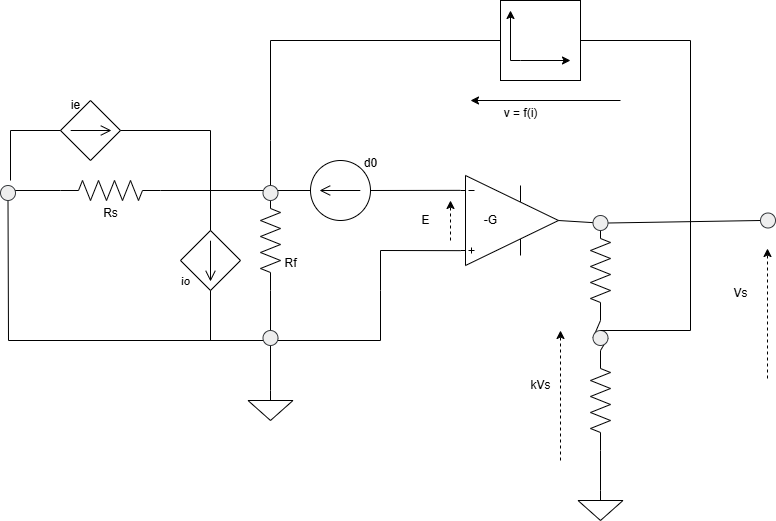

The diagram above was exported from draw.io. Its source (the exported page's mxGraphModel, read from the mxfile embedded in the PNG):
<mxGraphModel dx="1426" dy="841" grid="1" gridSize="10" guides="1" tooltips="1" connect="1" arrows="1" fold="1" page="1" pageScale="1" pageWidth="827" pageHeight="1169" math="0" shadow="0">
  <root>
    <mxCell id="0" />
    <mxCell id="1" parent="0" />
    <mxCell id="RcXGW9HgyAAi-VoDLe3w-1" value="" style="pointerEvents=1;verticalLabelPosition=bottom;shadow=0;dashed=0;align=center;html=1;verticalAlign=top;shape=mxgraph.electrical.signal_sources.source;aspect=fixed;points=[[0.5,0,0],[1,0.5,0],[0.5,1,0],[0,0.5,0]];elSignalType=dc2;elSourceType=dependent;" vertex="1" parent="1">
      <mxGeometry x="210" y="330" width="60" height="60" as="geometry" />
    </mxCell>
    <mxCell id="RcXGW9HgyAAi-VoDLe3w-2" value="" style="verticalLabelPosition=bottom;shadow=0;dashed=0;align=center;html=1;verticalAlign=top;shape=mxgraph.electrical.abstract.operational_amp_1;" vertex="1" parent="1">
      <mxGeometry x="490" y="275" width="98" height="90" as="geometry" />
    </mxCell>
    <mxCell id="RcXGW9HgyAAi-VoDLe3w-3" value="" style="pointerEvents=1;verticalLabelPosition=bottom;shadow=0;dashed=0;align=center;html=1;verticalAlign=top;shape=mxgraph.electrical.resistors.resistor_2;rotation=90;" vertex="1" parent="1">
      <mxGeometry x="250" y="330" width="100" height="20" as="geometry" />
    </mxCell>
    <mxCell id="RcXGW9HgyAAi-VoDLe3w-4" value="" style="pointerEvents=1;verticalLabelPosition=bottom;shadow=0;dashed=0;align=center;html=1;verticalAlign=top;shape=mxgraph.electrical.signal_sources.source;aspect=fixed;points=[[0.5,0,0],[1,0.5,0],[0.5,1,0],[0,0.5,0]];elSignalType=dc2;elSourceType=dependent;rotation=-90;" vertex="1" parent="1">
      <mxGeometry x="90" y="200" width="60" height="60" as="geometry" />
    </mxCell>
    <mxCell id="RcXGW9HgyAAi-VoDLe3w-5" value="" style="pointerEvents=1;verticalLabelPosition=bottom;shadow=0;dashed=0;align=center;html=1;verticalAlign=top;shape=mxgraph.electrical.resistors.resistor_2;rotation=0;" vertex="1" parent="1">
      <mxGeometry x="90" y="280" width="100" height="20" as="geometry" />
    </mxCell>
    <mxCell id="RcXGW9HgyAAi-VoDLe3w-6" value="" style="pointerEvents=1;verticalLabelPosition=bottom;shadow=0;dashed=0;align=center;html=1;verticalAlign=top;shape=mxgraph.electrical.signal_sources.source;aspect=fixed;points=[[0.5,0,0],[1,0.5,0],[0.5,1,0],[0,0.5,0]];elSignalType=dc1;rotation=-180;" vertex="1" parent="1">
      <mxGeometry x="340" y="260" width="60" height="60" as="geometry" />
    </mxCell>
    <mxCell id="RcXGW9HgyAAi-VoDLe3w-7" value="" style="whiteSpace=wrap;html=1;aspect=fixed;" vertex="1" parent="1">
      <mxGeometry x="530" y="100" width="80" height="80" as="geometry" />
    </mxCell>
    <mxCell id="RcXGW9HgyAAi-VoDLe3w-9" value="" style="endArrow=none;html=1;rounded=0;entryX=0;entryY=0.165;entryDx=0;entryDy=0;entryPerimeter=0;exitX=0;exitY=0.5;exitDx=0;exitDy=0;exitPerimeter=0;" edge="1" parent="1" source="RcXGW9HgyAAi-VoDLe3w-6" target="RcXGW9HgyAAi-VoDLe3w-2">
      <mxGeometry width="50" height="50" relative="1" as="geometry">
        <mxPoint x="390" y="460" as="sourcePoint" />
        <mxPoint x="440" y="410" as="targetPoint" />
      </mxGeometry>
    </mxCell>
    <mxCell id="RcXGW9HgyAAi-VoDLe3w-10" value="" style="endArrow=none;html=1;rounded=0;entryX=1;entryY=0.5;entryDx=0;entryDy=0;entryPerimeter=0;exitX=0;exitY=0.5;exitDx=0;exitDy=0;exitPerimeter=0;" edge="1" parent="1" source="RcXGW9HgyAAi-VoDLe3w-3" target="RcXGW9HgyAAi-VoDLe3w-6">
      <mxGeometry width="50" height="50" relative="1" as="geometry">
        <mxPoint x="390" y="460" as="sourcePoint" />
        <mxPoint x="440" y="410" as="targetPoint" />
      </mxGeometry>
    </mxCell>
    <mxCell id="RcXGW9HgyAAi-VoDLe3w-11" value="" style="pointerEvents=1;verticalLabelPosition=bottom;shadow=0;dashed=0;align=center;html=1;verticalAlign=top;shape=mxgraph.electrical.signal_sources.signal_ground;" vertex="1" parent="1">
      <mxGeometry x="277.5" y="490" width="45" height="30" as="geometry" />
    </mxCell>
    <mxCell id="RcXGW9HgyAAi-VoDLe3w-13" value="" style="endArrow=none;html=1;rounded=0;exitX=1;exitY=0.5;exitDx=0;exitDy=0;exitPerimeter=0;entryX=0;entryY=0.5;entryDx=0;entryDy=0;entryPerimeter=0;" edge="1" parent="1" source="RcXGW9HgyAAi-VoDLe3w-5" target="RcXGW9HgyAAi-VoDLe3w-3">
      <mxGeometry width="50" height="50" relative="1" as="geometry">
        <mxPoint x="390" y="460" as="sourcePoint" />
        <mxPoint x="440" y="410" as="targetPoint" />
      </mxGeometry>
    </mxCell>
    <mxCell id="RcXGW9HgyAAi-VoDLe3w-14" value="" style="endArrow=none;html=1;rounded=0;exitX=0.5;exitY=0;exitDx=0;exitDy=0;exitPerimeter=0;" edge="1" parent="1" source="RcXGW9HgyAAi-VoDLe3w-1">
      <mxGeometry width="50" height="50" relative="1" as="geometry">
        <mxPoint x="390" y="460" as="sourcePoint" />
        <mxPoint x="240" y="290" as="targetPoint" />
      </mxGeometry>
    </mxCell>
    <mxCell id="RcXGW9HgyAAi-VoDLe3w-15" value="" style="endArrow=none;html=1;rounded=0;entryX=0;entryY=0.835;entryDx=0;entryDy=0;entryPerimeter=0;exitX=0.5;exitY=1;exitDx=0;exitDy=0;" edge="1" parent="1" source="RcXGW9HgyAAi-VoDLe3w-44" target="RcXGW9HgyAAi-VoDLe3w-2">
      <mxGeometry width="50" height="50" relative="1" as="geometry">
        <mxPoint x="40" y="290" as="sourcePoint" />
        <mxPoint x="440" y="410" as="targetPoint" />
        <Array as="points">
          <mxPoint x="38" y="440" />
          <mxPoint x="300" y="440" />
          <mxPoint x="410" y="440" />
          <mxPoint x="410" y="390" />
          <mxPoint x="410" y="350" />
        </Array>
      </mxGeometry>
    </mxCell>
    <mxCell id="RcXGW9HgyAAi-VoDLe3w-18" value="" style="endArrow=none;html=1;rounded=0;exitX=1;exitY=0.5;exitDx=0;exitDy=0;exitPerimeter=0;" edge="1" parent="1" source="RcXGW9HgyAAi-VoDLe3w-34">
      <mxGeometry width="50" height="50" relative="1" as="geometry">
        <mxPoint x="390" y="460" as="sourcePoint" />
        <mxPoint x="300" y="440" as="targetPoint" />
      </mxGeometry>
    </mxCell>
    <mxCell id="RcXGW9HgyAAi-VoDLe3w-19" value="" style="endArrow=none;html=1;rounded=0;entryX=0.5;entryY=0;entryDx=0;entryDy=0;entryPerimeter=0;" edge="1" parent="1" target="RcXGW9HgyAAi-VoDLe3w-11">
      <mxGeometry width="50" height="50" relative="1" as="geometry">
        <mxPoint x="300" y="440" as="sourcePoint" />
        <mxPoint x="440" y="410" as="targetPoint" />
      </mxGeometry>
    </mxCell>
    <mxCell id="RcXGW9HgyAAi-VoDLe3w-20" value="" style="endArrow=none;html=1;rounded=0;entryX=0.5;entryY=1;entryDx=0;entryDy=0;entryPerimeter=0;" edge="1" parent="1" target="RcXGW9HgyAAi-VoDLe3w-1">
      <mxGeometry width="50" height="50" relative="1" as="geometry">
        <mxPoint x="240" y="440" as="sourcePoint" />
        <mxPoint x="440" y="410" as="targetPoint" />
      </mxGeometry>
    </mxCell>
    <mxCell id="RcXGW9HgyAAi-VoDLe3w-22" value="" style="endArrow=none;html=1;rounded=0;exitX=1;exitY=0.5;exitDx=0;exitDy=0;exitPerimeter=0;entryX=0;entryY=0.5;entryDx=0;entryDy=0;entryPerimeter=0;" edge="1" parent="1" source="RcXGW9HgyAAi-VoDLe3w-46" target="RcXGW9HgyAAi-VoDLe3w-26">
      <mxGeometry width="50" height="50" relative="1" as="geometry">
        <mxPoint x="690" y="440" as="sourcePoint" />
        <mxPoint x="740" y="390" as="targetPoint" />
      </mxGeometry>
    </mxCell>
    <mxCell id="RcXGW9HgyAAi-VoDLe3w-23" value="" style="endArrow=none;html=1;rounded=0;exitX=1;exitY=0.5;exitDx=0;exitDy=0;exitPerimeter=0;entryX=0;entryY=0.5;entryDx=0;entryDy=0;" edge="1" parent="1" source="RcXGW9HgyAAi-VoDLe3w-48" target="RcXGW9HgyAAi-VoDLe3w-45">
      <mxGeometry width="50" height="50" relative="1" as="geometry">
        <mxPoint x="620" y="220" as="sourcePoint" />
        <mxPoint x="760" y="320" as="targetPoint" />
      </mxGeometry>
    </mxCell>
    <mxCell id="RcXGW9HgyAAi-VoDLe3w-24" value="" style="endArrow=none;html=1;rounded=0;entryX=0;entryY=0.5;entryDx=0;entryDy=0;" edge="1" parent="1" target="RcXGW9HgyAAi-VoDLe3w-7">
      <mxGeometry width="50" height="50" relative="1" as="geometry">
        <mxPoint x="300" y="290" as="sourcePoint" />
        <mxPoint x="360" y="190" as="targetPoint" />
        <Array as="points">
          <mxPoint x="300" y="240" />
          <mxPoint x="300" y="140" />
        </Array>
      </mxGeometry>
    </mxCell>
    <mxCell id="RcXGW9HgyAAi-VoDLe3w-25" value="" style="endArrow=none;html=1;rounded=0;exitX=0.5;exitY=1;exitDx=0;exitDy=0;exitPerimeter=0;" edge="1" parent="1" source="RcXGW9HgyAAi-VoDLe3w-4">
      <mxGeometry width="50" height="50" relative="1" as="geometry">
        <mxPoint x="160" y="220" as="sourcePoint" />
        <mxPoint x="240" y="290" as="targetPoint" />
        <Array as="points">
          <mxPoint x="240" y="230" />
        </Array>
      </mxGeometry>
    </mxCell>
    <mxCell id="RcXGW9HgyAAi-VoDLe3w-26" value="" style="pointerEvents=1;verticalLabelPosition=bottom;shadow=0;dashed=0;align=center;html=1;verticalAlign=top;shape=mxgraph.electrical.resistors.resistor_2;rotation=90;" vertex="1" parent="1">
      <mxGeometry x="580" y="490" width="100" height="20" as="geometry" />
    </mxCell>
    <mxCell id="RcXGW9HgyAAi-VoDLe3w-27" value="" style="pointerEvents=1;verticalLabelPosition=bottom;shadow=0;dashed=0;align=center;html=1;verticalAlign=top;shape=mxgraph.electrical.resistors.resistor_2;rotation=90;" vertex="1" parent="1">
      <mxGeometry x="580" y="360" width="100" height="20" as="geometry" />
    </mxCell>
    <mxCell id="RcXGW9HgyAAi-VoDLe3w-29" value="" style="endArrow=none;html=1;rounded=0;entryX=1;entryY=0.5;entryDx=0;entryDy=0;entryPerimeter=0;exitX=0.5;exitY=0;exitDx=0;exitDy=0;exitPerimeter=0;" edge="1" parent="1" source="RcXGW9HgyAAi-VoDLe3w-32" target="RcXGW9HgyAAi-VoDLe3w-26">
      <mxGeometry width="50" height="50" relative="1" as="geometry">
        <mxPoint x="470" y="580" as="sourcePoint" />
        <mxPoint x="520" y="530" as="targetPoint" />
      </mxGeometry>
    </mxCell>
    <mxCell id="RcXGW9HgyAAi-VoDLe3w-31" value="" style="endArrow=none;html=1;rounded=0;entryX=0.5;entryY=0;entryDx=0;entryDy=0;entryPerimeter=0;" edge="1" parent="1" target="RcXGW9HgyAAi-VoDLe3w-4">
      <mxGeometry width="50" height="50" relative="1" as="geometry">
        <mxPoint x="40" y="280" as="sourcePoint" />
        <mxPoint x="70" y="225" as="targetPoint" />
        <Array as="points">
          <mxPoint x="40" y="230" />
        </Array>
      </mxGeometry>
    </mxCell>
    <mxCell id="RcXGW9HgyAAi-VoDLe3w-32" value="" style="pointerEvents=1;verticalLabelPosition=bottom;shadow=0;dashed=0;align=center;html=1;verticalAlign=top;shape=mxgraph.electrical.signal_sources.signal_ground;" vertex="1" parent="1">
      <mxGeometry x="607.5" y="590" width="45" height="30" as="geometry" />
    </mxCell>
    <mxCell id="RcXGW9HgyAAi-VoDLe3w-35" value="" style="endArrow=none;html=1;rounded=0;exitX=1;exitY=0.5;exitDx=0;exitDy=0;exitPerimeter=0;" edge="1" parent="1" source="RcXGW9HgyAAi-VoDLe3w-3" target="RcXGW9HgyAAi-VoDLe3w-34">
      <mxGeometry width="50" height="50" relative="1" as="geometry">
        <mxPoint x="300" y="390" as="sourcePoint" />
        <mxPoint x="300" y="440" as="targetPoint" />
      </mxGeometry>
    </mxCell>
    <mxCell id="RcXGW9HgyAAi-VoDLe3w-34" value="" style="verticalLabelPosition=bottom;shadow=0;dashed=0;align=center;html=1;verticalAlign=top;strokeWidth=1;shape=ellipse;perimeter=ellipsePerimeter;fillColor=#eeeeee;strokeColor=#36393d;" vertex="1" parent="1">
      <mxGeometry x="292.5" y="430" width="15" height="15" as="geometry" />
    </mxCell>
    <mxCell id="RcXGW9HgyAAi-VoDLe3w-45" value="" style="verticalLabelPosition=bottom;shadow=0;dashed=0;align=center;html=1;verticalAlign=top;strokeWidth=1;shape=ellipse;perimeter=ellipsePerimeter;fillColor=#eeeeee;strokeColor=#36393d;" vertex="1" parent="1">
      <mxGeometry x="790" y="312.5" width="15" height="15" as="geometry" />
    </mxCell>
    <mxCell id="RcXGW9HgyAAi-VoDLe3w-49" value="" style="verticalLabelPosition=bottom;shadow=0;dashed=0;align=center;html=1;verticalAlign=top;strokeWidth=1;shape=ellipse;perimeter=ellipsePerimeter;fillColor=#eeeeee;strokeColor=#36393d;" vertex="1" parent="1">
      <mxGeometry x="292.5" y="285" width="15" height="15" as="geometry" />
    </mxCell>
    <mxCell id="RcXGW9HgyAAi-VoDLe3w-52" value="" style="endArrow=none;html=1;rounded=0;exitX=1;exitY=0.5;exitDx=0;exitDy=0;exitPerimeter=0;" edge="1" parent="1" source="RcXGW9HgyAAi-VoDLe3w-2" target="RcXGW9HgyAAi-VoDLe3w-48">
      <mxGeometry width="50" height="50" relative="1" as="geometry">
        <mxPoint x="588" y="320" as="sourcePoint" />
        <mxPoint x="760" y="320" as="targetPoint" />
      </mxGeometry>
    </mxCell>
    <mxCell id="RcXGW9HgyAAi-VoDLe3w-48" value="" style="verticalLabelPosition=bottom;shadow=0;dashed=0;align=center;html=1;verticalAlign=top;strokeWidth=1;shape=ellipse;perimeter=ellipsePerimeter;fillColor=#eeeeee;strokeColor=#36393d;" vertex="1" parent="1">
      <mxGeometry x="622.5" y="315" width="15" height="15" as="geometry" />
    </mxCell>
    <mxCell id="RcXGW9HgyAAi-VoDLe3w-59" value="" style="endArrow=none;html=1;rounded=0;exitX=1;exitY=0.5;exitDx=0;exitDy=0;exitPerimeter=0;entryX=0;entryY=0.5;entryDx=0;entryDy=0;entryPerimeter=0;" edge="1" parent="1" source="RcXGW9HgyAAi-VoDLe3w-27" target="RcXGW9HgyAAi-VoDLe3w-46">
      <mxGeometry width="50" height="50" relative="1" as="geometry">
        <mxPoint x="630" y="420" as="sourcePoint" />
        <mxPoint x="630" y="450" as="targetPoint" />
      </mxGeometry>
    </mxCell>
    <mxCell id="RcXGW9HgyAAi-VoDLe3w-46" value="" style="verticalLabelPosition=bottom;shadow=0;dashed=0;align=center;html=1;verticalAlign=top;strokeWidth=1;shape=ellipse;perimeter=ellipsePerimeter;fillColor=#eeeeee;strokeColor=#36393d;" vertex="1" parent="1">
      <mxGeometry x="622.5" y="430" width="15" height="15" as="geometry" />
    </mxCell>
    <mxCell id="RcXGW9HgyAAi-VoDLe3w-60" value="" style="endArrow=none;html=1;rounded=0;entryX=1;entryY=0.5;entryDx=0;entryDy=0;exitX=0.5;exitY=0;exitDx=0;exitDy=0;" edge="1" parent="1" source="RcXGW9HgyAAi-VoDLe3w-46" target="RcXGW9HgyAAi-VoDLe3w-7">
      <mxGeometry width="50" height="50" relative="1" as="geometry">
        <mxPoint x="390" y="370" as="sourcePoint" />
        <mxPoint x="440" y="320" as="targetPoint" />
        <Array as="points">
          <mxPoint x="720" y="430" />
          <mxPoint x="720" y="140" />
        </Array>
      </mxGeometry>
    </mxCell>
    <mxCell id="RcXGW9HgyAAi-VoDLe3w-61" value="io" style="text;html=1;align=center;verticalAlign=middle;resizable=0;points=[];autosize=1;strokeColor=none;fillColor=none;fontFamily=Comic Sans MS;" vertex="1" parent="1">
      <mxGeometry x="200" y="365" width="30" height="30" as="geometry" />
    </mxCell>
    <mxCell id="RcXGW9HgyAAi-VoDLe3w-62" value="ie" style="text;html=1;align=center;verticalAlign=middle;resizable=0;points=[];autosize=1;strokeColor=none;fillColor=none;" vertex="1" parent="1">
      <mxGeometry x="90" y="190" width="30" height="30" as="geometry" />
    </mxCell>
    <mxCell id="RcXGW9HgyAAi-VoDLe3w-63" value="Rs" style="text;html=1;align=center;verticalAlign=middle;resizable=0;points=[];autosize=1;strokeColor=none;fillColor=none;" vertex="1" parent="1">
      <mxGeometry x="120" y="297.5" width="40" height="30" as="geometry" />
    </mxCell>
    <mxCell id="RcXGW9HgyAAi-VoDLe3w-64" value="Rf" style="text;html=1;align=center;verticalAlign=middle;resizable=0;points=[];autosize=1;strokeColor=none;fillColor=none;" vertex="1" parent="1">
      <mxGeometry x="300" y="348" width="40" height="30" as="geometry" />
    </mxCell>
    <mxCell id="RcXGW9HgyAAi-VoDLe3w-65" value="d0" style="text;html=1;align=center;verticalAlign=middle;resizable=0;points=[];autosize=1;strokeColor=none;fillColor=none;" vertex="1" parent="1">
      <mxGeometry x="380" y="248" width="40" height="30" as="geometry" />
    </mxCell>
    <mxCell id="RcXGW9HgyAAi-VoDLe3w-66" value="" style="endArrow=classic;html=1;rounded=0;" edge="1" parent="1">
      <mxGeometry width="50" height="50" relative="1" as="geometry">
        <mxPoint x="650" y="200" as="sourcePoint" />
        <mxPoint x="500" y="200" as="targetPoint" />
      </mxGeometry>
    </mxCell>
    <mxCell id="RcXGW9HgyAAi-VoDLe3w-67" value="v = f(i)" style="text;html=1;align=center;verticalAlign=middle;resizable=0;points=[];autosize=1;strokeColor=none;fillColor=none;" vertex="1" parent="1">
      <mxGeometry x="520" y="198" width="60" height="30" as="geometry" />
    </mxCell>
    <mxCell id="RcXGW9HgyAAi-VoDLe3w-68" value="" style="endArrow=classic;html=1;rounded=0;dashed=1;" edge="1" parent="1">
      <mxGeometry width="50" height="50" relative="1" as="geometry">
        <mxPoint x="480" y="340" as="sourcePoint" />
        <mxPoint x="480" y="300" as="targetPoint" />
      </mxGeometry>
    </mxCell>
    <mxCell id="RcXGW9HgyAAi-VoDLe3w-69" value="E" style="text;html=1;align=center;verticalAlign=middle;resizable=0;points=[];autosize=1;strokeColor=none;fillColor=none;" vertex="1" parent="1">
      <mxGeometry x="440" y="305" width="30" height="30" as="geometry" />
    </mxCell>
    <mxCell id="RcXGW9HgyAAi-VoDLe3w-70" value="-G" style="text;html=1;align=center;verticalAlign=middle;resizable=0;points=[];autosize=1;strokeColor=none;fillColor=none;" vertex="1" parent="1">
      <mxGeometry x="500" y="305" width="40" height="30" as="geometry" />
    </mxCell>
    <mxCell id="RcXGW9HgyAAi-VoDLe3w-72" value="" style="endArrow=classic;html=1;rounded=0;dashed=1;" edge="1" parent="1">
      <mxGeometry width="50" height="50" relative="1" as="geometry">
        <mxPoint x="590" y="560" as="sourcePoint" />
        <mxPoint x="590" y="430" as="targetPoint" />
      </mxGeometry>
    </mxCell>
    <mxCell id="RcXGW9HgyAAi-VoDLe3w-74" value="kVs" style="text;html=1;align=center;verticalAlign=middle;resizable=0;points=[];autosize=1;strokeColor=none;fillColor=none;" vertex="1" parent="1">
      <mxGeometry x="550" y="470" width="40" height="30" as="geometry" />
    </mxCell>
    <mxCell id="RcXGW9HgyAAi-VoDLe3w-75" value="" style="endArrow=classic;html=1;rounded=0;dashed=1;" edge="1" parent="1">
      <mxGeometry width="50" height="50" relative="1" as="geometry">
        <mxPoint x="797" y="478" as="sourcePoint" />
        <mxPoint x="797" y="348" as="targetPoint" />
      </mxGeometry>
    </mxCell>
    <mxCell id="RcXGW9HgyAAi-VoDLe3w-76" value="Vs" style="text;html=1;align=center;verticalAlign=middle;resizable=0;points=[];autosize=1;strokeColor=none;fillColor=none;" vertex="1" parent="1">
      <mxGeometry x="750" y="378" width="40" height="30" as="geometry" />
    </mxCell>
    <mxCell id="RcXGW9HgyAAi-VoDLe3w-77" value="" style="endArrow=classic;html=1;rounded=0;" edge="1" parent="1">
      <mxGeometry width="50" height="50" relative="1" as="geometry">
        <mxPoint x="540" y="160" as="sourcePoint" />
        <mxPoint x="600" y="160" as="targetPoint" />
        <Array as="points">
          <mxPoint x="550" y="160" />
        </Array>
      </mxGeometry>
    </mxCell>
    <mxCell id="RcXGW9HgyAAi-VoDLe3w-78" value="" style="endArrow=classic;html=1;rounded=0;" edge="1" parent="1">
      <mxGeometry width="50" height="50" relative="1" as="geometry">
        <mxPoint x="540" y="160" as="sourcePoint" />
        <mxPoint x="540" y="110" as="targetPoint" />
      </mxGeometry>
    </mxCell>
    <mxCell id="RcXGW9HgyAAi-VoDLe3w-81" value="" style="endArrow=none;html=1;rounded=0;entryX=0.5;entryY=0;entryDx=0;entryDy=0;entryPerimeter=0;exitX=0;exitY=0.5;exitDx=0;exitDy=0;exitPerimeter=0;" edge="1" parent="1" source="RcXGW9HgyAAi-VoDLe3w-5" target="RcXGW9HgyAAi-VoDLe3w-44">
      <mxGeometry width="50" height="50" relative="1" as="geometry">
        <mxPoint x="90" y="290" as="sourcePoint" />
        <mxPoint x="90" y="230" as="targetPoint" />
        <Array as="points">
          <mxPoint x="40" y="290" />
        </Array>
      </mxGeometry>
    </mxCell>
    <mxCell id="RcXGW9HgyAAi-VoDLe3w-44" value="" style="verticalLabelPosition=bottom;shadow=0;dashed=0;align=center;html=1;verticalAlign=top;strokeWidth=1;shape=ellipse;perimeter=ellipsePerimeter;fillColor=#eeeeee;strokeColor=#36393d;" vertex="1" parent="1">
      <mxGeometry x="30" y="285" width="15" height="15" as="geometry" />
    </mxCell>
  </root>
</mxGraphModel>